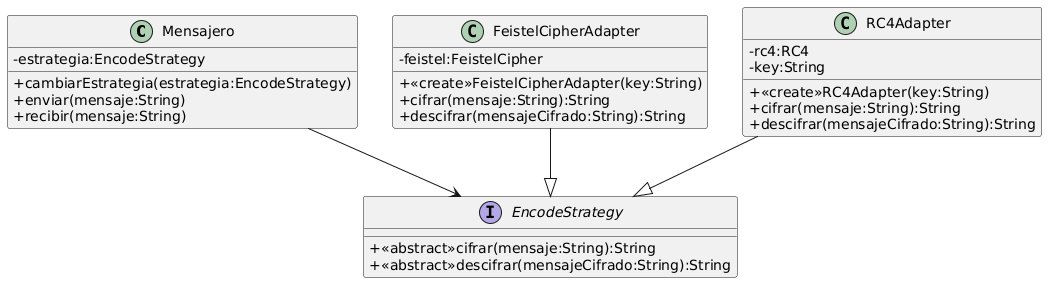

The diagram above was rendered by PlantUML. Its source (embedded in the PNG):
@startuml
skinparam classAttributeIconSize 0

Class Mensajero{
-estrategia:EncodeStrategy

+cambiarEstrategia(estrategia:EncodeStrategy)
+enviar(mensaje:String)
+recibir(mensaje:String)
}

Interface EncodeStrategy{
+<<abstract>>cifrar(mensaje:String):String
+<<abstract>>descifrar(mensajeCifrado:String):String
}

Class FeistelCipherAdapter{
-feistel:FeistelCipher
+<<create>>FeistelCipherAdapter(key:String)
+cifrar(mensaje:String):String
+descifrar(mensajeCifrado:String):String
}

Class RC4Adapter{
-rc4:RC4
-key:String
+<<create>>RC4Adapter(key:String)
+cifrar(mensaje:String):String
+descifrar(mensajeCifrado:String):String
}
Mensajero-->EncodeStrategy
FeistelCipherAdapter--|>EncodeStrategy
RC4Adapter--|>EncodeStrategy
@enduml